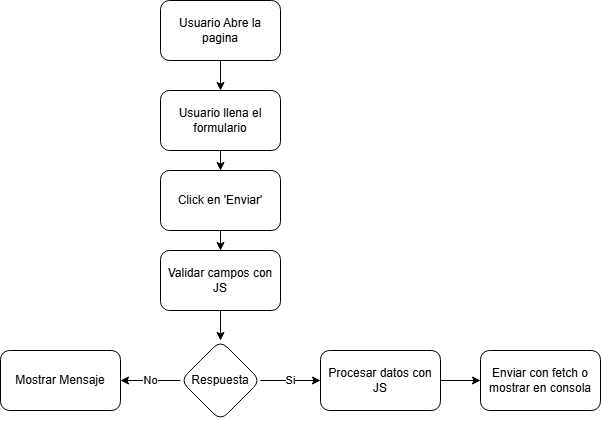

The diagram above was exported from draw.io. Its source (the exported page's mxGraphModel, read from the mxfile embedded in the PNG):
<mxGraphModel dx="1283" dy="534" grid="1" gridSize="10" guides="1" tooltips="1" connect="1" arrows="1" fold="1" page="1" pageScale="1" pageWidth="827" pageHeight="1169" math="0" shadow="0">
  <root>
    <mxCell id="0" />
    <mxCell id="1" parent="0" />
    <mxCell id="utiqe1xkZGxvg-jHNHmB-3" value="" style="edgeStyle=orthogonalEdgeStyle;rounded=0;orthogonalLoop=1;jettySize=auto;html=1;" edge="1" parent="1" source="utiqe1xkZGxvg-jHNHmB-1" target="utiqe1xkZGxvg-jHNHmB-2">
      <mxGeometry relative="1" as="geometry" />
    </mxCell>
    <mxCell id="utiqe1xkZGxvg-jHNHmB-1" value="Usuario Abre la pagina" style="rounded=1;whiteSpace=wrap;html=1;" vertex="1" parent="1">
      <mxGeometry x="340" y="40" width="120" height="60" as="geometry" />
    </mxCell>
    <mxCell id="utiqe1xkZGxvg-jHNHmB-5" value="" style="edgeStyle=orthogonalEdgeStyle;rounded=0;orthogonalLoop=1;jettySize=auto;html=1;" edge="1" parent="1" source="utiqe1xkZGxvg-jHNHmB-2" target="utiqe1xkZGxvg-jHNHmB-4">
      <mxGeometry relative="1" as="geometry" />
    </mxCell>
    <mxCell id="utiqe1xkZGxvg-jHNHmB-2" value="Usuario llena el formulario" style="whiteSpace=wrap;html=1;rounded=1;" vertex="1" parent="1">
      <mxGeometry x="340" y="130" width="120" height="60" as="geometry" />
    </mxCell>
    <mxCell id="utiqe1xkZGxvg-jHNHmB-7" value="" style="edgeStyle=orthogonalEdgeStyle;rounded=0;orthogonalLoop=1;jettySize=auto;html=1;" edge="1" parent="1" source="utiqe1xkZGxvg-jHNHmB-4" target="utiqe1xkZGxvg-jHNHmB-6">
      <mxGeometry relative="1" as="geometry" />
    </mxCell>
    <mxCell id="utiqe1xkZGxvg-jHNHmB-4" value="Click en 'Enviar'" style="whiteSpace=wrap;html=1;rounded=1;" vertex="1" parent="1">
      <mxGeometry x="340" y="210" width="120" height="60" as="geometry" />
    </mxCell>
    <mxCell id="utiqe1xkZGxvg-jHNHmB-9" value="" style="edgeStyle=orthogonalEdgeStyle;rounded=0;orthogonalLoop=1;jettySize=auto;html=1;" edge="1" parent="1" source="utiqe1xkZGxvg-jHNHmB-6" target="utiqe1xkZGxvg-jHNHmB-8">
      <mxGeometry relative="1" as="geometry" />
    </mxCell>
    <mxCell id="utiqe1xkZGxvg-jHNHmB-6" value="Validar campos con JS" style="whiteSpace=wrap;html=1;rounded=1;" vertex="1" parent="1">
      <mxGeometry x="340" y="290" width="120" height="60" as="geometry" />
    </mxCell>
    <mxCell id="utiqe1xkZGxvg-jHNHmB-11" value="No" style="edgeStyle=orthogonalEdgeStyle;rounded=0;orthogonalLoop=1;jettySize=auto;html=1;" edge="1" parent="1" source="utiqe1xkZGxvg-jHNHmB-8" target="utiqe1xkZGxvg-jHNHmB-10">
      <mxGeometry relative="1" as="geometry" />
    </mxCell>
    <mxCell id="utiqe1xkZGxvg-jHNHmB-13" value="Si" style="edgeStyle=orthogonalEdgeStyle;rounded=0;orthogonalLoop=1;jettySize=auto;html=1;" edge="1" parent="1" source="utiqe1xkZGxvg-jHNHmB-8" target="utiqe1xkZGxvg-jHNHmB-12">
      <mxGeometry relative="1" as="geometry" />
    </mxCell>
    <mxCell id="utiqe1xkZGxvg-jHNHmB-8" value="Respuesta" style="rhombus;whiteSpace=wrap;html=1;rounded=1;" vertex="1" parent="1">
      <mxGeometry x="360" y="380" width="80" height="80" as="geometry" />
    </mxCell>
    <mxCell id="utiqe1xkZGxvg-jHNHmB-10" value="Mostrar Mensaje" style="whiteSpace=wrap;html=1;rounded=1;" vertex="1" parent="1">
      <mxGeometry x="180" y="390" width="120" height="60" as="geometry" />
    </mxCell>
    <mxCell id="utiqe1xkZGxvg-jHNHmB-15" value="" style="edgeStyle=orthogonalEdgeStyle;rounded=0;orthogonalLoop=1;jettySize=auto;html=1;" edge="1" parent="1" source="utiqe1xkZGxvg-jHNHmB-12" target="utiqe1xkZGxvg-jHNHmB-14">
      <mxGeometry relative="1" as="geometry" />
    </mxCell>
    <mxCell id="utiqe1xkZGxvg-jHNHmB-12" value="Procesar datos con JS" style="whiteSpace=wrap;html=1;rounded=1;" vertex="1" parent="1">
      <mxGeometry x="500" y="390" width="120" height="60" as="geometry" />
    </mxCell>
    <mxCell id="utiqe1xkZGxvg-jHNHmB-14" value="Enviar con fetch o mostrar en consola" style="whiteSpace=wrap;html=1;rounded=1;" vertex="1" parent="1">
      <mxGeometry x="660" y="390" width="120" height="60" as="geometry" />
    </mxCell>
  </root>
</mxGraphModel>